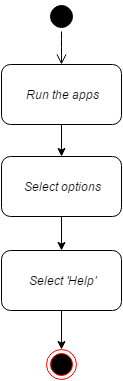

The diagram above was exported from draw.io. Its source (the exported page's mxGraphModel, read from the mxfile embedded in the PNG):
<mxGraphModel dx="880" dy="424" grid="1" gridSize="10" guides="1" tooltips="1" connect="1" arrows="1" fold="1" page="1" pageScale="1" pageWidth="826" pageHeight="1169" background="#ffffff" math="0" shadow="0">
  <root>
    <mxCell id="0" />
    <mxCell id="1" parent="0" />
    <mxCell id="2" style="edgeStyle=orthogonalEdgeStyle;rounded=0;html=1;entryX=0.5;entryY=0;shadow=0;startArrow=none;startFill=0;endArrow=classic;endFill=1;jettySize=auto;orthogonalLoop=1;" edge="1" source="3" target="7" parent="1">
      <mxGeometry x="413" y="148" as="geometry" />
    </mxCell>
    <mxCell id="3" value="Run the apps&lt;br&gt;" style="rounded=1;whiteSpace=wrap;html=1;" vertex="1" parent="1">
      <mxGeometry x="353" y="88" width="120" height="60" as="geometry" />
    </mxCell>
    <mxCell id="4" value="" style="ellipse;html=1;shape=startState;fillColor=#000000;strokeColor=#000000;" vertex="1" parent="1">
      <mxGeometry x="398" y="25" width="30" height="30" as="geometry" />
    </mxCell>
    <mxCell id="5" value="" style="edgeStyle=elbowEdgeStyle;elbow=horizontal;html=1;verticalAlign=bottom;endArrow=open;endSize=8;strokeColor=#000000;entryX=0.5;entryY=0;" edge="1" source="4" target="3" parent="1">
      <mxGeometry x="413" y="55" as="geometry">
        <mxPoint x="413" y="105" as="targetPoint" />
      </mxGeometry>
    </mxCell>
    <mxCell id="6" style="edgeStyle=orthogonalEdgeStyle;rounded=0;html=1;entryX=0.5;entryY=0;shadow=0;startArrow=none;startFill=0;endArrow=classic;endFill=1;jettySize=auto;orthogonalLoop=1;" edge="1" source="7" target="10" parent="1">
      <mxGeometry x="413" y="240" as="geometry" />
    </mxCell>
    <mxCell id="7" value="Select options" style="rounded=1;whiteSpace=wrap;html=1;strokeColor=#000000" vertex="1" parent="1">
      <mxGeometry x="353" y="180" width="120" height="60" as="geometry" />
    </mxCell>
    <mxCell id="8" value="" style="ellipse;html=1;shape=endState;fillColor=#000000;strokeColor=#ff0000" vertex="1" parent="1">
      <mxGeometry x="398" y="373" width="30" height="30" as="geometry" />
    </mxCell>
    <mxCell id="9" style="edgeStyle=orthogonalEdgeStyle;rounded=0;html=1;exitX=0.5;exitY=1;entryX=0.5;entryY=0;strokeColor=#000000" edge="1" source="10" target="8" parent="1">
      <mxGeometry x="413" y="334" as="geometry">
        <mxPoint x="413" y="343" as="sourcePoint" />
        <Array as="points" />
      </mxGeometry>
    </mxCell>
    <mxCell id="10" value="Select 'Help'" style="rounded=1;whiteSpace=wrap;html=1;strokeColor=#000000" vertex="1" parent="1">
      <mxGeometry x="353" y="274" width="120" height="60" as="geometry" />
    </mxCell>
  </root>
</mxGraphModel>